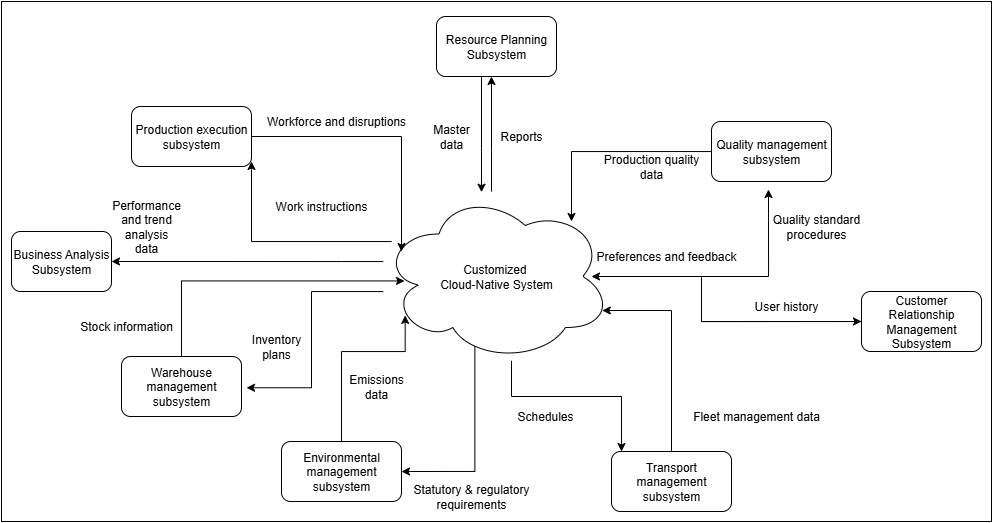

The diagram above was exported from draw.io. Its source (the exported page's mxGraphModel, read from the mxfile embedded in the PNG):
<mxGraphModel dx="1924" dy="537" grid="1" gridSize="10" guides="1" tooltips="1" connect="1" arrows="1" fold="1" page="1" pageScale="1" pageWidth="827" pageHeight="1169" math="0" shadow="0">
  <root>
    <mxCell id="0" />
    <mxCell id="1" parent="0" />
    <mxCell id="gHKsFk3kaTmPDn9_nSun-1" value="" style="rounded=0;whiteSpace=wrap;html=1;" parent="1" vertex="1">
      <mxGeometry x="-130" y="140" width="990" height="520" as="geometry" />
    </mxCell>
    <mxCell id="Yj5XSQhSytLeQ08hb08i-6" style="edgeStyle=orthogonalEdgeStyle;rounded=0;orthogonalLoop=1;jettySize=auto;html=1;" parent="1" source="gHKsFk3kaTmPDn9_nSun-2" target="gHKsFk3kaTmPDn9_nSun-9" edge="1">
      <mxGeometry relative="1" as="geometry">
        <Array as="points">
          <mxPoint x="360" y="290" />
          <mxPoint x="360" y="290" />
        </Array>
      </mxGeometry>
    </mxCell>
    <mxCell id="Yj5XSQhSytLeQ08hb08i-19" style="edgeStyle=orthogonalEdgeStyle;rounded=0;orthogonalLoop=1;jettySize=auto;html=1;entryX=1;entryY=0.5;entryDx=0;entryDy=0;exitX=0.406;exitY=0.911;exitDx=0;exitDy=0;exitPerimeter=0;" parent="1" source="gHKsFk3kaTmPDn9_nSun-2" target="gHKsFk3kaTmPDn9_nSun-3" edge="1">
      <mxGeometry relative="1" as="geometry" />
    </mxCell>
    <mxCell id="Yj5XSQhSytLeQ08hb08i-22" style="edgeStyle=orthogonalEdgeStyle;rounded=0;orthogonalLoop=1;jettySize=auto;html=1;" parent="1" source="gHKsFk3kaTmPDn9_nSun-2" target="gHKsFk3kaTmPDn9_nSun-4" edge="1">
      <mxGeometry relative="1" as="geometry">
        <Array as="points">
          <mxPoint x="380" y="535" />
          <mxPoint x="490" y="535" />
        </Array>
      </mxGeometry>
    </mxCell>
    <mxCell id="Yj5XSQhSytLeQ08hb08i-24" style="edgeStyle=orthogonalEdgeStyle;rounded=0;orthogonalLoop=1;jettySize=auto;html=1;entryX=0;entryY=0.5;entryDx=0;entryDy=0;" parent="1" source="gHKsFk3kaTmPDn9_nSun-2" target="gHKsFk3kaTmPDn9_nSun-5" edge="1">
      <mxGeometry relative="1" as="geometry">
        <Array as="points">
          <mxPoint x="570" y="415" />
          <mxPoint x="570" y="460" />
        </Array>
      </mxGeometry>
    </mxCell>
    <mxCell id="Yj5XSQhSytLeQ08hb08i-30" style="edgeStyle=orthogonalEdgeStyle;rounded=0;orthogonalLoop=1;jettySize=auto;html=1;entryX=1;entryY=0.5;entryDx=0;entryDy=0;" parent="1" source="gHKsFk3kaTmPDn9_nSun-2" target="gHKsFk3kaTmPDn9_nSun-11" edge="1">
      <mxGeometry relative="1" as="geometry">
        <Array as="points">
          <mxPoint x="210" y="400" />
          <mxPoint x="210" y="400" />
        </Array>
      </mxGeometry>
    </mxCell>
    <mxCell id="gHKsFk3kaTmPDn9_nSun-2" value="Customized&amp;nbsp;&lt;div&gt;Cloud-Native System&lt;/div&gt;" style="ellipse;shape=cloud;whiteSpace=wrap;html=1;" parent="1" vertex="1">
      <mxGeometry x="250" y="330" width="230" height="170" as="geometry" />
    </mxCell>
    <mxCell id="gHKsFk3kaTmPDn9_nSun-3" value="Environmental management subsystem" style="rounded=1;whiteSpace=wrap;html=1;" parent="1" vertex="1">
      <mxGeometry x="150" y="580" width="120" height="60" as="geometry" />
    </mxCell>
    <mxCell id="gHKsFk3kaTmPDn9_nSun-4" value="Transport management subsystem" style="rounded=1;whiteSpace=wrap;html=1;" parent="1" vertex="1">
      <mxGeometry x="480" y="590" width="120" height="60" as="geometry" />
    </mxCell>
    <mxCell id="gHKsFk3kaTmPDn9_nSun-5" value="Customer Relationship Management Subsystem" style="rounded=1;whiteSpace=wrap;html=1;" parent="1" vertex="1">
      <mxGeometry x="730" y="430" width="120" height="60" as="geometry" />
    </mxCell>
    <mxCell id="gHKsFk3kaTmPDn9_nSun-7" value="Warehouse management subsystem" style="rounded=1;whiteSpace=wrap;html=1;" parent="1" vertex="1">
      <mxGeometry x="-10" y="495" width="120" height="60" as="geometry" />
    </mxCell>
    <mxCell id="gHKsFk3kaTmPDn9_nSun-8" value="Production execution subsystem" style="rounded=1;whiteSpace=wrap;html=1;" parent="1" vertex="1">
      <mxGeometry y="245" width="120" height="60" as="geometry" />
    </mxCell>
    <mxCell id="Yj5XSQhSytLeQ08hb08i-5" style="edgeStyle=orthogonalEdgeStyle;rounded=0;orthogonalLoop=1;jettySize=auto;html=1;" parent="1" source="gHKsFk3kaTmPDn9_nSun-9" target="gHKsFk3kaTmPDn9_nSun-2" edge="1">
      <mxGeometry relative="1" as="geometry">
        <Array as="points">
          <mxPoint x="350" y="290" />
          <mxPoint x="350" y="290" />
        </Array>
      </mxGeometry>
    </mxCell>
    <mxCell id="gHKsFk3kaTmPDn9_nSun-9" value="Resource Planning Subsystem" style="rounded=1;whiteSpace=wrap;html=1;" parent="1" vertex="1">
      <mxGeometry x="305" y="155" width="120" height="60" as="geometry" />
    </mxCell>
    <mxCell id="gHKsFk3kaTmPDn9_nSun-10" value="Quality management subsystem" style="rounded=1;whiteSpace=wrap;html=1;" parent="1" vertex="1">
      <mxGeometry x="580" y="260" width="120" height="60" as="geometry" />
    </mxCell>
    <mxCell id="gHKsFk3kaTmPDn9_nSun-11" value="Business Analysis Subsystem" style="rounded=1;whiteSpace=wrap;html=1;" parent="1" vertex="1">
      <mxGeometry x="-120" y="370" width="100" height="60" as="geometry" />
    </mxCell>
    <mxCell id="Yj5XSQhSytLeQ08hb08i-12" style="edgeStyle=orthogonalEdgeStyle;rounded=0;orthogonalLoop=1;jettySize=auto;html=1;" parent="1" source="gHKsFk3kaTmPDn9_nSun-10" edge="1">
      <mxGeometry relative="1" as="geometry">
        <mxPoint x="440" y="360" as="targetPoint" />
        <Array as="points">
          <mxPoint x="440" y="290" />
          <mxPoint x="440" y="358" />
        </Array>
      </mxGeometry>
    </mxCell>
    <mxCell id="Yj5XSQhSytLeQ08hb08i-13" style="edgeStyle=orthogonalEdgeStyle;rounded=0;orthogonalLoop=1;jettySize=auto;html=1;entryX=0.475;entryY=1.133;entryDx=0;entryDy=0;entryPerimeter=0;" parent="1" source="gHKsFk3kaTmPDn9_nSun-2" target="gHKsFk3kaTmPDn9_nSun-10" edge="1">
      <mxGeometry relative="1" as="geometry" />
    </mxCell>
    <mxCell id="Yj5XSQhSytLeQ08hb08i-27" style="edgeStyle=orthogonalEdgeStyle;rounded=0;orthogonalLoop=1;jettySize=auto;html=1;entryX=0.913;entryY=0.5;entryDx=0;entryDy=0;entryPerimeter=0;" parent="1" source="gHKsFk3kaTmPDn9_nSun-5" target="gHKsFk3kaTmPDn9_nSun-2" edge="1">
      <mxGeometry relative="1" as="geometry">
        <Array as="points">
          <mxPoint x="570" y="460" />
          <mxPoint x="570" y="415" />
        </Array>
      </mxGeometry>
    </mxCell>
    <mxCell id="meW_K7YgN455Wskdoe5L-1" value="Inventory plans" style="text;html=1;align=center;verticalAlign=middle;whiteSpace=wrap;rounded=0;" parent="1" vertex="1">
      <mxGeometry x="110" y="470" width="70" height="30" as="geometry" />
    </mxCell>
    <mxCell id="meW_K7YgN455Wskdoe5L-8" value="Work instructions" style="text;html=1;align=center;verticalAlign=middle;whiteSpace=wrap;rounded=0;" parent="1" vertex="1">
      <mxGeometry x="120" y="330" width="140" height="30" as="geometry" />
    </mxCell>
    <mxCell id="URg3fT77L2hyUaERGcSi-1" style="edgeStyle=orthogonalEdgeStyle;rounded=0;orthogonalLoop=1;jettySize=auto;html=1;entryX=0.087;entryY=0.353;entryDx=0;entryDy=0;entryPerimeter=0;" parent="1" source="gHKsFk3kaTmPDn9_nSun-8" target="gHKsFk3kaTmPDn9_nSun-2" edge="1">
      <mxGeometry relative="1" as="geometry" />
    </mxCell>
    <mxCell id="URg3fT77L2hyUaERGcSi-3" style="edgeStyle=orthogonalEdgeStyle;rounded=0;orthogonalLoop=1;jettySize=auto;html=1;" parent="1" source="gHKsFk3kaTmPDn9_nSun-2" edge="1">
      <mxGeometry relative="1" as="geometry">
        <mxPoint x="120" y="300" as="targetPoint" />
        <Array as="points">
          <mxPoint x="120" y="380" />
          <mxPoint x="120" y="308" />
        </Array>
      </mxGeometry>
    </mxCell>
    <mxCell id="URg3fT77L2hyUaERGcSi-4" style="edgeStyle=orthogonalEdgeStyle;rounded=0;orthogonalLoop=1;jettySize=auto;html=1;entryX=0.1;entryY=0.526;entryDx=0;entryDy=0;entryPerimeter=0;exitX=0.5;exitY=0;exitDx=0;exitDy=0;" parent="1" source="gHKsFk3kaTmPDn9_nSun-7" target="gHKsFk3kaTmPDn9_nSun-2" edge="1">
      <mxGeometry relative="1" as="geometry" />
    </mxCell>
    <mxCell id="URg3fT77L2hyUaERGcSi-7" style="edgeStyle=orthogonalEdgeStyle;rounded=0;orthogonalLoop=1;jettySize=auto;html=1;entryX=1.042;entryY=0.521;entryDx=0;entryDy=0;entryPerimeter=0;" parent="1" source="gHKsFk3kaTmPDn9_nSun-2" target="gHKsFk3kaTmPDn9_nSun-7" edge="1">
      <mxGeometry relative="1" as="geometry">
        <Array as="points">
          <mxPoint x="180" y="430" />
          <mxPoint x="180" y="526" />
        </Array>
      </mxGeometry>
    </mxCell>
    <mxCell id="URg3fT77L2hyUaERGcSi-8" value="Performance and trend analysis data" style="text;html=1;align=center;verticalAlign=middle;whiteSpace=wrap;rounded=0;" parent="1" vertex="1">
      <mxGeometry x="-20" y="350" width="70" height="30" as="geometry" />
    </mxCell>
    <mxCell id="URg3fT77L2hyUaERGcSi-9" value="Stock information" style="text;html=1;align=center;verticalAlign=middle;whiteSpace=wrap;rounded=0;" parent="1" vertex="1">
      <mxGeometry x="-80" y="450" width="150" height="30" as="geometry" />
    </mxCell>
    <mxCell id="URg3fT77L2hyUaERGcSi-10" value="Workforce and disruptions" style="text;html=1;align=center;verticalAlign=middle;whiteSpace=wrap;rounded=0;" parent="1" vertex="1">
      <mxGeometry x="120" y="245" width="170" height="30" as="geometry" />
    </mxCell>
    <mxCell id="URg3fT77L2hyUaERGcSi-13" value="Quality standard procedures" style="text;html=1;align=center;verticalAlign=middle;whiteSpace=wrap;rounded=0;" parent="1" vertex="1">
      <mxGeometry x="630" y="350" width="110" height="30" as="geometry" />
    </mxCell>
    <mxCell id="URg3fT77L2hyUaERGcSi-14" value="Production quality data" style="text;html=1;align=center;verticalAlign=middle;whiteSpace=wrap;rounded=0;" parent="1" vertex="1">
      <mxGeometry x="460" y="290" width="120" height="30" as="geometry" />
    </mxCell>
    <mxCell id="URg3fT77L2hyUaERGcSi-17" style="edgeStyle=orthogonalEdgeStyle;rounded=0;orthogonalLoop=1;jettySize=auto;html=1;entryX=0.103;entryY=0.729;entryDx=0;entryDy=0;entryPerimeter=0;" parent="1" source="gHKsFk3kaTmPDn9_nSun-3" target="gHKsFk3kaTmPDn9_nSun-2" edge="1">
      <mxGeometry relative="1" as="geometry">
        <Array as="points">
          <mxPoint x="210" y="490" />
          <mxPoint x="274" y="490" />
        </Array>
      </mxGeometry>
    </mxCell>
    <mxCell id="URg3fT77L2hyUaERGcSi-18" value="Emissions data" style="text;html=1;align=center;verticalAlign=middle;whiteSpace=wrap;rounded=0;" parent="1" vertex="1">
      <mxGeometry x="210" y="510" width="70" height="30" as="geometry" />
    </mxCell>
    <mxCell id="URg3fT77L2hyUaERGcSi-21" value="Statutory &amp;amp; regulatory requirements" style="text;html=1;align=center;verticalAlign=middle;whiteSpace=wrap;rounded=0;" parent="1" vertex="1">
      <mxGeometry x="280" y="620" width="120" height="30" as="geometry" />
    </mxCell>
    <mxCell id="EUtHhhYUxet40qCMSWup-1" value="Preferences and feedback" style="text;html=1;align=center;verticalAlign=middle;whiteSpace=wrap;rounded=0;" parent="1" vertex="1">
      <mxGeometry x="460" y="380" width="150" height="30" as="geometry" />
    </mxCell>
    <mxCell id="lP3b31KA90Bl1iLN5qcU-1" value="User history" style="text;html=1;align=center;verticalAlign=middle;whiteSpace=wrap;rounded=0;" parent="1" vertex="1">
      <mxGeometry x="580" y="430" width="150" height="30" as="geometry" />
    </mxCell>
    <mxCell id="kzDdsvkXLwePxhlFPdGf-1" value="Schedules" style="text;html=1;align=center;verticalAlign=middle;whiteSpace=wrap;rounded=0;" parent="1" vertex="1">
      <mxGeometry x="339" y="540" width="150" height="30" as="geometry" />
    </mxCell>
    <mxCell id="kzDdsvkXLwePxhlFPdGf-2" value="Fleet management data" style="text;html=1;align=center;verticalAlign=middle;whiteSpace=wrap;rounded=0;" parent="1" vertex="1">
      <mxGeometry x="550" y="540" width="150" height="30" as="geometry" />
    </mxCell>
    <mxCell id="kzDdsvkXLwePxhlFPdGf-5" style="edgeStyle=orthogonalEdgeStyle;rounded=0;orthogonalLoop=1;jettySize=auto;html=1;entryX=0.96;entryY=0.7;entryDx=0;entryDy=0;entryPerimeter=0;" parent="1" source="gHKsFk3kaTmPDn9_nSun-4" target="gHKsFk3kaTmPDn9_nSun-2" edge="1">
      <mxGeometry relative="1" as="geometry">
        <Array as="points">
          <mxPoint x="540" y="449" />
        </Array>
      </mxGeometry>
    </mxCell>
    <mxCell id="kzDdsvkXLwePxhlFPdGf-6" value="Master&lt;div&gt;data&lt;/div&gt;" style="text;html=1;align=center;verticalAlign=middle;whiteSpace=wrap;rounded=0;" parent="1" vertex="1">
      <mxGeometry x="285" y="260" width="70" height="30" as="geometry" />
    </mxCell>
    <mxCell id="kzDdsvkXLwePxhlFPdGf-8" value="Reports" style="text;html=1;align=center;verticalAlign=middle;whiteSpace=wrap;rounded=0;" parent="1" vertex="1">
      <mxGeometry x="355" y="260" width="70" height="30" as="geometry" />
    </mxCell>
  </root>
</mxGraphModel>